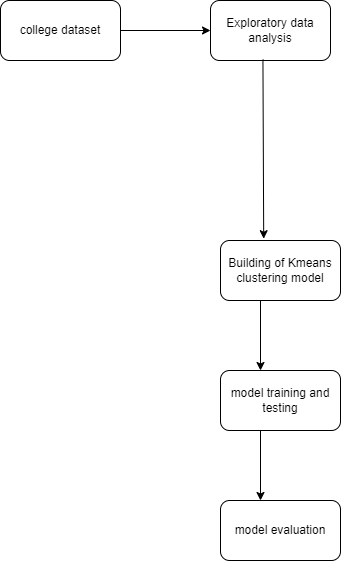

The diagram above was exported from draw.io. Its source (the exported page's mxGraphModel, read from the mxfile embedded in the PNG):
<mxGraphModel dx="1038" dy="571" grid="1" gridSize="10" guides="1" tooltips="1" connect="1" arrows="1" fold="1" page="1" pageScale="1" pageWidth="850" pageHeight="1100" math="0" shadow="0">
  <root>
    <mxCell id="0" />
    <mxCell id="1" parent="0" />
    <mxCell id="3Tma0Kgd9tYLLZFdVu-X-1" value="Building of Kmeans clustering model" style="rounded=1;whiteSpace=wrap;html=1;" vertex="1" parent="1">
      <mxGeometry x="430" y="360" width="120" height="60" as="geometry" />
    </mxCell>
    <mxCell id="3Tma0Kgd9tYLLZFdVu-X-2" value="model training and testing" style="rounded=1;whiteSpace=wrap;html=1;" vertex="1" parent="1">
      <mxGeometry x="430" y="490" width="120" height="60" as="geometry" />
    </mxCell>
    <mxCell id="3Tma0Kgd9tYLLZFdVu-X-3" value="model evaluation" style="rounded=1;whiteSpace=wrap;html=1;" vertex="1" parent="1">
      <mxGeometry x="430" y="620" width="120" height="60" as="geometry" />
    </mxCell>
    <mxCell id="3Tma0Kgd9tYLLZFdVu-X-4" value="college dataset" style="rounded=1;whiteSpace=wrap;html=1;" vertex="1" parent="1">
      <mxGeometry x="210" y="120" width="120" height="60" as="geometry" />
    </mxCell>
    <mxCell id="3Tma0Kgd9tYLLZFdVu-X-5" value="" style="endArrow=classic;html=1;rounded=0;exitX=1;exitY=0.5;exitDx=0;exitDy=0;" edge="1" parent="1" source="3Tma0Kgd9tYLLZFdVu-X-4">
      <mxGeometry width="50" height="50" relative="1" as="geometry">
        <mxPoint x="580" y="200" as="sourcePoint" />
        <mxPoint x="420" y="150" as="targetPoint" />
      </mxGeometry>
    </mxCell>
    <mxCell id="3Tma0Kgd9tYLLZFdVu-X-6" value="Exploratory data analysis" style="rounded=1;whiteSpace=wrap;html=1;" vertex="1" parent="1">
      <mxGeometry x="420" y="120" width="120" height="60" as="geometry" />
    </mxCell>
    <mxCell id="3Tma0Kgd9tYLLZFdVu-X-9" value="" style="endArrow=classic;html=1;rounded=0;" edge="1" parent="1">
      <mxGeometry width="50" height="50" relative="1" as="geometry">
        <mxPoint x="470" y="420" as="sourcePoint" />
        <mxPoint x="470" y="490" as="targetPoint" />
      </mxGeometry>
    </mxCell>
    <mxCell id="3Tma0Kgd9tYLLZFdVu-X-10" value="" style="endArrow=classic;html=1;rounded=0;" edge="1" parent="1">
      <mxGeometry width="50" height="50" relative="1" as="geometry">
        <mxPoint x="470" y="550" as="sourcePoint" />
        <mxPoint x="470" y="620" as="targetPoint" />
      </mxGeometry>
    </mxCell>
    <mxCell id="3Tma0Kgd9tYLLZFdVu-X-11" value="" style="endArrow=classic;html=1;rounded=0;exitX=0.437;exitY=0.983;exitDx=0;exitDy=0;exitPerimeter=0;entryX=0.36;entryY=-0.03;entryDx=0;entryDy=0;entryPerimeter=0;" edge="1" parent="1" source="3Tma0Kgd9tYLLZFdVu-X-6" target="3Tma0Kgd9tYLLZFdVu-X-1">
      <mxGeometry width="50" height="50" relative="1" as="geometry">
        <mxPoint x="400" y="320" as="sourcePoint" />
        <mxPoint x="473.1600000000001" y="236.58000000000004" as="targetPoint" />
      </mxGeometry>
    </mxCell>
  </root>
</mxGraphModel>